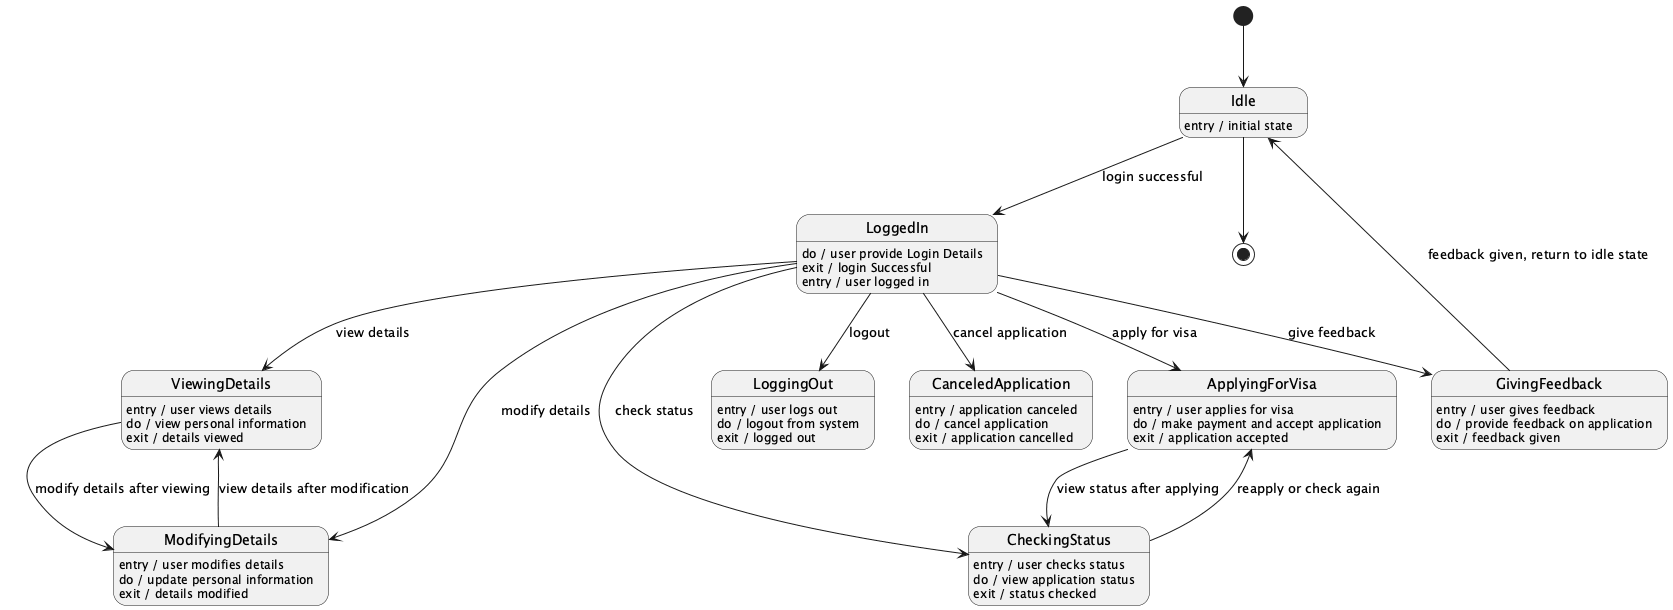

The diagram above was rendered by PlantUML. Its source (embedded in the PNG):
@startuml
[*] --> Idle
state "Idle" as Idle
Idle : entry / initial state
Idle --> LoggedIn : login successful
LoggedIn : do / user provide Login Details
LoggedIn : exit / login Successful

state "LoggedIn" as LoggedIn
LoggedIn : entry / user logged in
LoggedIn --> ApplyingForVisa : apply for visa
LoggedIn --> ViewingDetails : view details
LoggedIn --> ModifyingDetails : modify details
LoggedIn --> CheckingStatus : check status
LoggedIn --> GivingFeedback : give feedback
LoggedIn --> LoggingOut : logout

state "ApplyingForVisa" as ApplyingForVisa
ApplyingForVisa : entry / user applies for visa
ApplyingForVisa : do / make payment and accept application
ApplyingForVisa : exit / application accepted

state "ViewingDetails" as ViewingDetails
ViewingDetails : entry / user views details
ViewingDetails : do / view personal information
ViewingDetails : exit / details viewed

state "ModifyingDetails" as ModifyingDetails
ModifyingDetails : entry / user modifies details
ModifyingDetails : do / update personal information
ModifyingDetails : exit / details modified

state "CheckingStatus" as CheckingStatus
CheckingStatus : entry / user checks status
CheckingStatus : do / view application status
CheckingStatus : exit / status checked

state "GivingFeedback" as GivingFeedback
GivingFeedback : entry / user gives feedback
GivingFeedback : do / provide feedback on application
GivingFeedback : exit / feedback given

state "LoggingOut" as LoggingOut
LoggingOut : entry / user logs out
LoggingOut : do / logout from system
LoggingOut : exit / logged out

ApplyingForVisa --> CheckingStatus : view status after applying
CheckingStatus --> ApplyingForVisa : reapply or check again
ModifyingDetails --> ViewingDetails : view details after modification
ViewingDetails --> ModifyingDetails : modify details after viewing
GivingFeedback --> Idle : feedback given, return to idle state

state "CanceledApplication" as CanceledApplication
CanceledApplication : entry / application canceled
CanceledApplication : do / cancel application
CanceledApplication : exit / application cancelled

LoggedIn --> CanceledApplication : cancel application

Idle --> [*]
@enduml